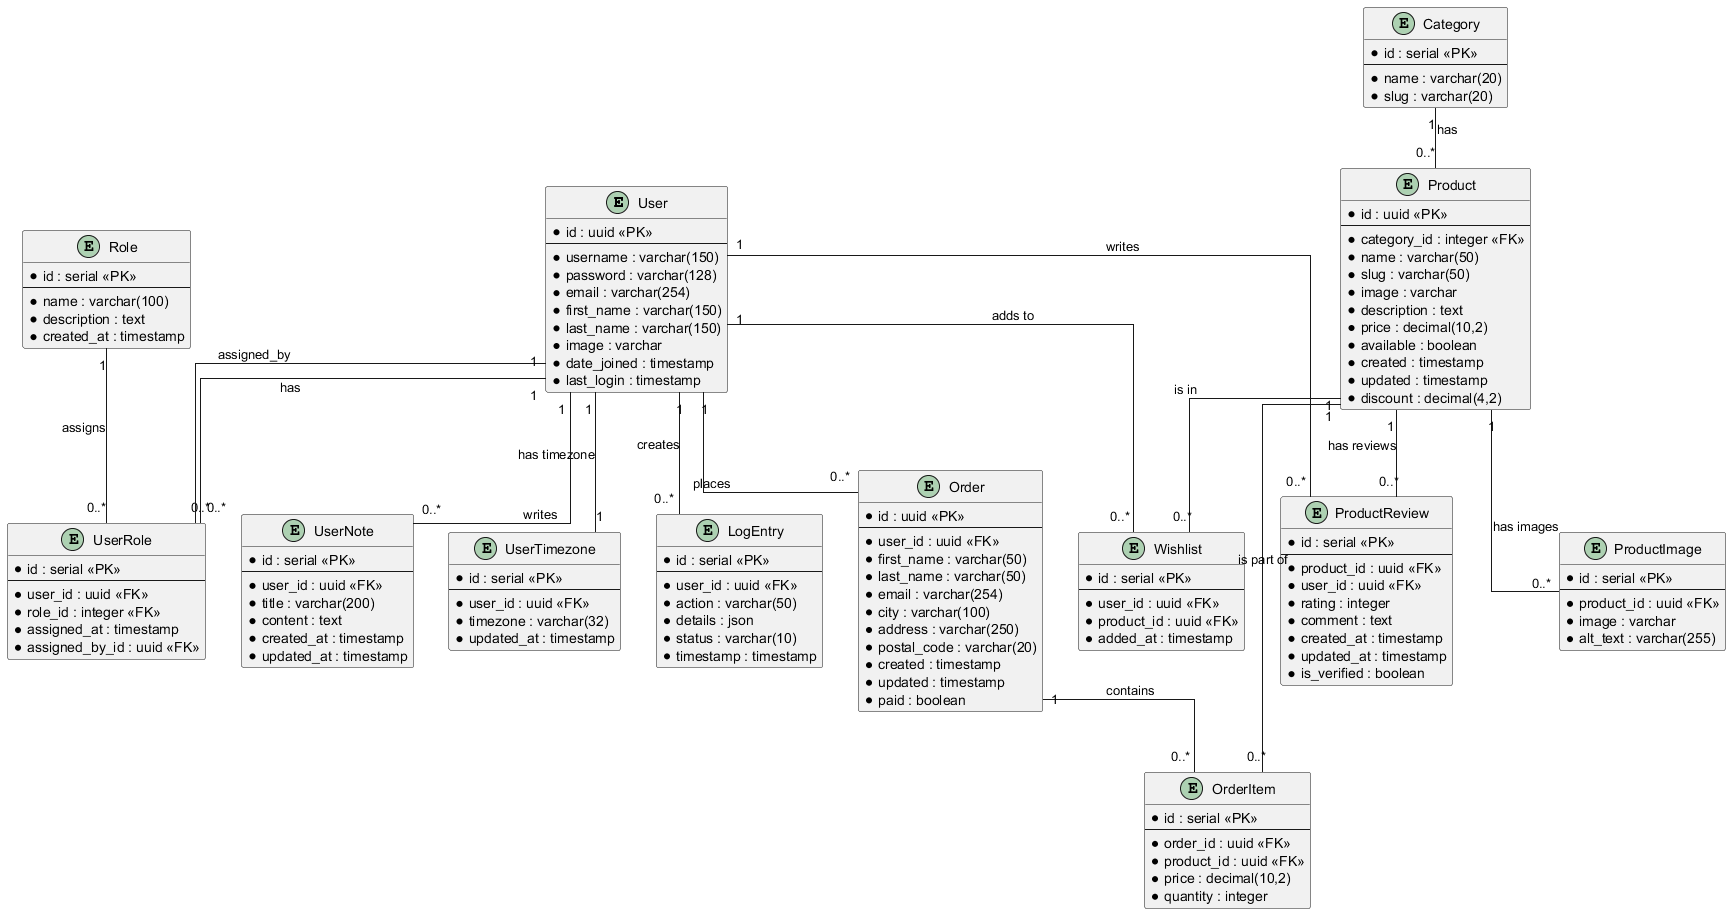

The diagram above was rendered by PlantUML. Its source (embedded in the PNG):
@startuml
skinparam linetype ortho
skinparam roundCorner 5

entity "User" {
  * id : uuid <<PK>>
  --
  * username : varchar(150) 
  * password : varchar(128) 
  * email : varchar(254) 
  * first_name : varchar(150)
  * last_name : varchar(150)
  * image : varchar
  * date_joined : timestamp
  * last_login : timestamp
}

entity "Role" {
  * id : serial <<PK>>
  --
  * name : varchar(100) 
  * description : text
  * created_at : timestamp
}

entity "UserRole" {
  * id : serial <<PK>>
  --
  * user_id : uuid <<FK>> 
  * role_id : integer <<FK>>
  * assigned_at : timestamp
  * assigned_by_id : uuid <<FK>> 
}

entity "UserNote" {
  * id : serial <<PK>>
  --
  * user_id : uuid <<FK>> 
  * title : varchar(200)
  * content : text
  * created_at : timestamp
  * updated_at : timestamp
}

entity "UserTimezone" {
  * id : serial <<PK>>
  --
  * user_id : uuid <<FK>> 
  * timezone : varchar(32)
  * updated_at : timestamp
}

entity "LogEntry" {
  * id : serial <<PK>>
  --
  * user_id : uuid <<FK>> 
  * action : varchar(50)
  * details : json
  * status : varchar(10)
  * timestamp : timestamp
}

entity "Category" {
  * id : serial <<PK>>
  --
  * name : varchar(20) 
  * slug : varchar(20) 
}

entity "Product" {
  * id : uuid <<PK>>
  --
  * category_id : integer <<FK>>
  * name : varchar(50)
  * slug : varchar(50)
  * image : varchar
  * description : text
  * price : decimal(10,2)
  * available : boolean
  * created : timestamp
  * updated : timestamp
  * discount : decimal(4,2)
}

entity "ProductImage" {
  * id : serial <<PK>>
  --
  * product_id : uuid <<FK>> 
  * image : varchar
  * alt_text : varchar(255)
}

entity "ProductReview" {
  * id : serial <<PK>>
  --
  * product_id : uuid <<FK>> 
  * user_id : uuid <<FK>> 
  * rating : integer
  * comment : text
  * created_at : timestamp
  * updated_at : timestamp
  * is_verified : boolean
}

entity "Order" {
  * id : uuid <<PK>>
  --
  * user_id : uuid <<FK>> 
  * first_name : varchar(50)
  * last_name : varchar(50)
  * email : varchar(254)
  * city : varchar(100)
  * address : varchar(250)
  * postal_code : varchar(20)
  * created : timestamp
  * updated : timestamp
  * paid : boolean
}

entity "OrderItem" {
  * id : serial <<PK>>
  --
  * order_id : uuid <<FK>> 
  * product_id : uuid <<FK>>
  * price : decimal(10,2)
  * quantity : integer
}

entity "Wishlist" {
  * id : serial <<PK>>
  --
  * user_id : uuid <<FK>> 
  * product_id : uuid <<FK>> 
  * added_at : timestamp
}

User "1" -- "0..*" UserRole : "has"
Role "1" -- "0..*" UserRole : "assigns"
User "1" -- "1" UserTimezone : "has timezone"
User "1" -- "0..*" UserNote : "writes"
User "1" -- "0..*" LogEntry : "creates"
User "1" -- "0..*" ProductReview : "writes"
User "1" -- "0..*" Order : "places"
User "1" -- "0..*" Wishlist : "adds to"
User "1" -- "0..*" UserRole : "assigned_by"

Category "1" -- "0..*" Product : "has"
Product "1" -- "0..*" ProductImage : "has images"
Product "1" -- "0..*" ProductReview : "has reviews"
Product "1" -- "0..*" OrderItem : "is part of"
Product "1" -- "0..*" Wishlist : "is in"

Order "1" -- "0..*" OrderItem : "contains"

@enduml